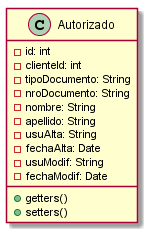

The diagram above was rendered by PlantUML. Its source (embedded in the PNG):
@startuml Autorizado

class Autorizado{
 -id: int
 -clienteId: int
 -tipoDocumento: String
 -nroDocumento: String
 -nombre: String
 -apellido: String
 -usuAlta: String
 -fechaAlta: Date
 -usuModif: String
 -fechaModif: Date
 +getters()
 +setters()
}

@enduml